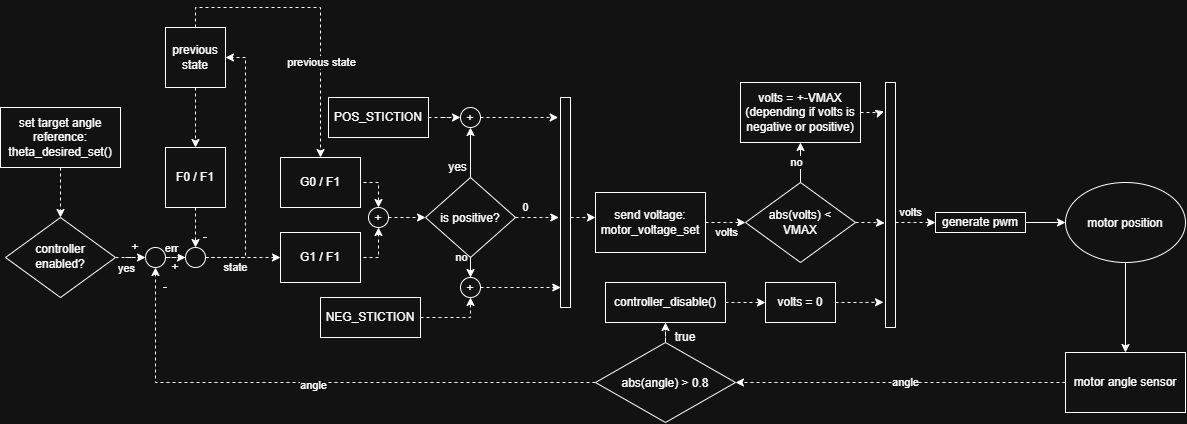

The diagram above was exported from draw.io. Its source (the exported page's mxGraphModel, read from the mxfile embedded in the PNG):
<mxGraphModel dx="1235" dy="550" grid="1" gridSize="10" guides="1" tooltips="1" connect="1" arrows="1" fold="1" page="1" pageScale="1" pageWidth="850" pageHeight="1100" math="0" shadow="0">
  <root>
    <mxCell id="0" />
    <mxCell id="1" parent="0" />
    <mxCell id="-joschnPrCSTBiD50mj6-93" edge="1" parent="1" source="-joschnPrCSTBiD50mj6-2" style="edgeStyle=orthogonalEdgeStyle;rounded=0;orthogonalLoop=1;jettySize=auto;html=1;dashed=1;strokeColor=default;align=center;verticalAlign=middle;fontFamily=Helvetica;fontSize=11;fontColor=default;labelBackgroundColor=default;endArrow=classic;" target="-joschnPrCSTBiD50mj6-92">
      <mxGeometry relative="1" as="geometry" />
    </mxCell>
    <mxCell id="-joschnPrCSTBiD50mj6-94" connectable="0" parent="-joschnPrCSTBiD50mj6-93" style="edgeLabel;html=1;align=center;verticalAlign=middle;resizable=0;points=[];" value="angle" vertex="1">
      <mxGeometry relative="1" x="-0.0571" y="-2" as="geometry">
        <mxPoint x="-5" y="2" as="offset" />
      </mxGeometry>
    </mxCell>
    <mxCell id="-joschnPrCSTBiD50mj6-2" parent="1" style="rounded=0;whiteSpace=wrap;html=1;" value="motor angle sensor" vertex="1">
      <mxGeometry height="60" width="120" x="1170" y="375" as="geometry" />
    </mxCell>
    <mxCell id="-joschnPrCSTBiD50mj6-96" edge="1" parent="1" source="-joschnPrCSTBiD50mj6-4" style="edgeStyle=orthogonalEdgeStyle;rounded=0;orthogonalLoop=1;jettySize=auto;html=1;entryX=0.5;entryY=0;entryDx=0;entryDy=0;dashed=1;strokeColor=default;align=center;verticalAlign=middle;fontFamily=Helvetica;fontSize=11;fontColor=default;labelBackgroundColor=default;endArrow=classic;" target="-joschnPrCSTBiD50mj6-95">
      <mxGeometry relative="1" as="geometry">
        <Array as="points" />
      </mxGeometry>
    </mxCell>
    <mxCell id="-joschnPrCSTBiD50mj6-4" parent="1" style="rounded=0;whiteSpace=wrap;html=1;" value="&lt;div&gt;set target angle reference:&lt;/div&gt;theta_desired_set()" vertex="1">
      <mxGeometry height="60" width="120" x="105" y="130" as="geometry" />
    </mxCell>
    <mxCell id="-joschnPrCSTBiD50mj6-22" edge="1" parent="1" source="-joschnPrCSTBiD50mj6-5" style="edgeStyle=orthogonalEdgeStyle;rounded=0;orthogonalLoop=1;jettySize=auto;html=1;entryX=0.5;entryY=0;entryDx=0;entryDy=0;dashed=1;strokeColor=default;align=center;verticalAlign=middle;fontFamily=Helvetica;fontSize=11;fontColor=default;labelBackgroundColor=default;endArrow=classic;" target="-joschnPrCSTBiD50mj6-17">
      <mxGeometry relative="1" as="geometry" />
    </mxCell>
    <mxCell id="-joschnPrCSTBiD50mj6-5" parent="1" style="rounded=0;whiteSpace=wrap;html=1;" value="F0 / F1" vertex="1">
      <mxGeometry height="60" width="60" x="270" y="170" as="geometry" />
    </mxCell>
    <mxCell id="-joschnPrCSTBiD50mj6-13" edge="1" parent="1" source="-joschnPrCSTBiD50mj6-8" style="edgeStyle=orthogonalEdgeStyle;rounded=0;orthogonalLoop=1;jettySize=auto;html=1;dashed=1;strokeColor=default;align=center;verticalAlign=middle;fontFamily=Helvetica;fontSize=11;fontColor=default;labelBackgroundColor=default;endArrow=classic;" target="-joschnPrCSTBiD50mj6-17" value="">
      <mxGeometry relative="1" as="geometry">
        <mxPoint x="300" y="280" as="targetPoint" />
      </mxGeometry>
    </mxCell>
    <mxCell id="-joschnPrCSTBiD50mj6-15" connectable="0" parent="-joschnPrCSTBiD50mj6-13" style="edgeLabel;html=1;align=center;verticalAlign=middle;resizable=0;points=[];" value="err" vertex="1">
      <mxGeometry relative="1" x="0.5333" y="1" as="geometry">
        <mxPoint x="-1" y="-9" as="offset" />
      </mxGeometry>
    </mxCell>
    <mxCell id="-joschnPrCSTBiD50mj6-8" parent="1" style="ellipse;whiteSpace=wrap;html=1;shapeInside=1;aspect=fixed;" value="" vertex="1">
      <mxGeometry height="20" width="20" x="250" y="270" as="geometry" />
    </mxCell>
    <mxCell id="-joschnPrCSTBiD50mj6-12" parent="1" style="text;html=1;whiteSpace=wrap;strokeColor=none;fillColor=none;align=center;verticalAlign=middle;rounded=0;" value="+" vertex="1">
      <mxGeometry height="20" width="20" x="230" y="260" as="geometry" />
    </mxCell>
    <mxCell id="-joschnPrCSTBiD50mj6-16" parent="1" style="text;html=1;whiteSpace=wrap;strokeColor=none;fillColor=none;align=center;verticalAlign=middle;rounded=0;" value="-" vertex="1">
      <mxGeometry height="20" width="20" x="260" y="300" as="geometry" />
    </mxCell>
    <mxCell id="-joschnPrCSTBiD50mj6-28" edge="1" parent="1" source="-joschnPrCSTBiD50mj6-17" style="edgeStyle=orthogonalEdgeStyle;rounded=0;orthogonalLoop=1;jettySize=auto;html=1;dashed=1;strokeColor=default;align=center;verticalAlign=middle;fontFamily=Helvetica;fontSize=11;fontColor=default;labelBackgroundColor=default;endArrow=classic;" target="-joschnPrCSTBiD50mj6-34" value="state">
      <mxGeometry relative="1" x="-0.2" y="-10" as="geometry">
        <mxPoint as="offset" />
        <mxPoint x="390" y="280" as="targetPoint" />
      </mxGeometry>
    </mxCell>
    <mxCell id="-joschnPrCSTBiD50mj6-30" edge="1" parent="1" source="-joschnPrCSTBiD50mj6-17" style="edgeStyle=orthogonalEdgeStyle;rounded=0;orthogonalLoop=1;jettySize=auto;html=1;entryX=1;entryY=0.5;entryDx=0;entryDy=0;dashed=1;strokeColor=default;align=center;verticalAlign=middle;fontFamily=Helvetica;fontSize=11;fontColor=default;labelBackgroundColor=default;endArrow=classic;" target="-joschnPrCSTBiD50mj6-29">
      <mxGeometry relative="1" as="geometry">
        <Array as="points">
          <mxPoint x="350" y="280" />
          <mxPoint x="350" y="80" />
        </Array>
      </mxGeometry>
    </mxCell>
    <mxCell id="-joschnPrCSTBiD50mj6-17" parent="1" style="ellipse;whiteSpace=wrap;html=1;shapeInside=1;aspect=fixed;" value="" vertex="1">
      <mxGeometry height="20" width="20" x="290" y="270" as="geometry" />
    </mxCell>
    <mxCell id="-joschnPrCSTBiD50mj6-25" parent="1" style="text;html=1;whiteSpace=wrap;strokeColor=none;fillColor=none;align=center;verticalAlign=middle;rounded=0;" value="+" vertex="1">
      <mxGeometry height="20" width="20" x="270" y="280" as="geometry" />
    </mxCell>
    <mxCell id="-joschnPrCSTBiD50mj6-26" parent="1" style="text;html=1;whiteSpace=wrap;strokeColor=none;fillColor=none;align=center;verticalAlign=middle;rounded=0;" value="-" vertex="1">
      <mxGeometry height="20" width="20" x="300" y="250" as="geometry" />
    </mxCell>
    <mxCell id="-joschnPrCSTBiD50mj6-31" edge="1" parent="1" source="-joschnPrCSTBiD50mj6-29" style="edgeStyle=orthogonalEdgeStyle;rounded=0;orthogonalLoop=1;jettySize=auto;html=1;entryX=0.5;entryY=0;entryDx=0;entryDy=0;dashed=1;strokeColor=default;align=center;verticalAlign=middle;fontFamily=Helvetica;fontSize=11;fontColor=default;labelBackgroundColor=default;endArrow=classic;" target="-joschnPrCSTBiD50mj6-5">
      <mxGeometry relative="1" as="geometry" />
    </mxCell>
    <mxCell id="-joschnPrCSTBiD50mj6-36" edge="1" parent="1" source="-joschnPrCSTBiD50mj6-29" style="edgeStyle=orthogonalEdgeStyle;rounded=0;orthogonalLoop=1;jettySize=auto;html=1;dashed=1;strokeColor=default;align=center;verticalAlign=middle;fontFamily=Helvetica;fontSize=11;fontColor=default;labelBackgroundColor=default;endArrow=classic;" target="-joschnPrCSTBiD50mj6-35">
      <mxGeometry relative="1" x="0.3424" as="geometry">
        <Array as="points">
          <mxPoint x="300" y="30" />
          <mxPoint x="425" y="30" />
        </Array>
      </mxGeometry>
    </mxCell>
    <mxCell id="-joschnPrCSTBiD50mj6-37" connectable="0" parent="-joschnPrCSTBiD50mj6-36" style="edgeLabel;html=1;align=center;verticalAlign=middle;resizable=0;points=[];" value="previous state" vertex="1">
      <mxGeometry relative="1" x="0.3527" as="geometry">
        <mxPoint as="offset" />
      </mxGeometry>
    </mxCell>
    <mxCell id="-joschnPrCSTBiD50mj6-29" parent="1" style="whiteSpace=wrap;html=1;aspect=fixed;" value="previous state" vertex="1">
      <mxGeometry height="60" width="60" x="270" y="50" as="geometry" />
    </mxCell>
    <mxCell id="-joschnPrCSTBiD50mj6-40" edge="1" parent="1" style="edgeStyle=orthogonalEdgeStyle;rounded=0;orthogonalLoop=1;jettySize=auto;html=1;entryX=0.5;entryY=1;entryDx=0;entryDy=0;dashed=1;strokeColor=default;align=center;verticalAlign=middle;fontFamily=Helvetica;fontSize=11;fontColor=default;labelBackgroundColor=default;endArrow=classic;" target="-joschnPrCSTBiD50mj6-39">
      <mxGeometry relative="1" as="geometry">
        <mxPoint x="450" y="280" as="sourcePoint" />
      </mxGeometry>
    </mxCell>
    <mxCell id="-joschnPrCSTBiD50mj6-34" parent="1" style="rounded=0;whiteSpace=wrap;html=1;" value="G1 / F1" vertex="1">
      <mxGeometry height="50" width="80" x="385" y="255" as="geometry" />
    </mxCell>
    <mxCell id="-joschnPrCSTBiD50mj6-41" edge="1" parent="1" style="edgeStyle=orthogonalEdgeStyle;rounded=0;orthogonalLoop=1;jettySize=auto;html=1;entryX=0.5;entryY=0;entryDx=0;entryDy=0;dashed=1;strokeColor=default;align=center;verticalAlign=middle;fontFamily=Helvetica;fontSize=11;fontColor=default;labelBackgroundColor=default;endArrow=classic;" target="-joschnPrCSTBiD50mj6-39">
      <mxGeometry relative="1" as="geometry">
        <mxPoint x="450" y="205" as="sourcePoint" />
      </mxGeometry>
    </mxCell>
    <mxCell id="-joschnPrCSTBiD50mj6-35" parent="1" style="rounded=0;whiteSpace=wrap;html=1;" value="G0 / F1" vertex="1">
      <mxGeometry height="50" width="80" x="385" y="180" as="geometry" />
    </mxCell>
    <mxCell id="-joschnPrCSTBiD50mj6-46" edge="1" parent="1" source="-joschnPrCSTBiD50mj6-39" style="edgeStyle=orthogonalEdgeStyle;rounded=0;orthogonalLoop=1;jettySize=auto;html=1;dashed=1;strokeColor=default;align=center;verticalAlign=middle;fontFamily=Helvetica;fontSize=11;fontColor=default;labelBackgroundColor=default;endArrow=classic;" target="-joschnPrCSTBiD50mj6-45">
      <mxGeometry relative="1" as="geometry" />
    </mxCell>
    <mxCell id="-joschnPrCSTBiD50mj6-39" parent="1" style="ellipse;whiteSpace=wrap;html=1;shapeInside=1;aspect=fixed;" value="+" vertex="1">
      <mxGeometry height="20" width="20" x="473" y="230" as="geometry" />
    </mxCell>
    <mxCell id="-joschnPrCSTBiD50mj6-49" edge="1" parent="1" source="-joschnPrCSTBiD50mj6-44" style="edgeStyle=orthogonalEdgeStyle;rounded=0;orthogonalLoop=1;jettySize=auto;html=1;dashed=1;strokeColor=default;align=center;verticalAlign=middle;fontFamily=Helvetica;fontSize=11;fontColor=default;labelBackgroundColor=default;endArrow=classic;" target="-joschnPrCSTBiD50mj6-47">
      <mxGeometry relative="1" as="geometry" />
    </mxCell>
    <mxCell id="-joschnPrCSTBiD50mj6-44" parent="1" style="rounded=0;whiteSpace=wrap;html=1;" value="POS_STICTION" vertex="1">
      <mxGeometry height="40" width="100" x="433" y="120" as="geometry" />
    </mxCell>
    <mxCell id="-joschnPrCSTBiD50mj6-60" edge="1" parent="1" source="-joschnPrCSTBiD50mj6-45" style="edgeStyle=orthogonalEdgeStyle;rounded=0;orthogonalLoop=1;jettySize=auto;html=1;" target="-joschnPrCSTBiD50mj6-47">
      <mxGeometry relative="1" as="geometry" />
    </mxCell>
    <mxCell id="-joschnPrCSTBiD50mj6-61" edge="1" parent="1" source="-joschnPrCSTBiD50mj6-45" style="edgeStyle=orthogonalEdgeStyle;rounded=0;orthogonalLoop=1;jettySize=auto;html=1;" target="-joschnPrCSTBiD50mj6-50">
      <mxGeometry relative="1" as="geometry" />
    </mxCell>
    <mxCell id="-joschnPrCSTBiD50mj6-65" connectable="0" parent="-joschnPrCSTBiD50mj6-61" style="edgeLabel;html=1;align=center;verticalAlign=middle;resizable=0;points=[];" value="no" vertex="1">
      <mxGeometry relative="1" x="0.0678" as="geometry">
        <mxPoint x="-10" y="-8" as="offset" />
      </mxGeometry>
    </mxCell>
    <mxCell id="-joschnPrCSTBiD50mj6-45" parent="1" style="rhombus;whiteSpace=wrap;html=1;shapeInside=1;" value="&lt;div&gt;&lt;br&gt;&lt;/div&gt;&lt;div&gt;&lt;br&gt;&lt;/div&gt;&lt;div&gt;is positive?&lt;/div&gt;" vertex="1">
      <mxGeometry height="80" width="90" x="530" y="200" as="geometry" />
    </mxCell>
    <mxCell id="-joschnPrCSTBiD50mj6-47" parent="1" style="ellipse;whiteSpace=wrap;html=1;shapeInside=1;aspect=fixed;" value="+" vertex="1">
      <mxGeometry height="20" width="20" x="565" y="130" as="geometry" />
    </mxCell>
    <mxCell id="-joschnPrCSTBiD50mj6-50" parent="1" style="ellipse;whiteSpace=wrap;html=1;shapeInside=1;aspect=fixed;" value="+" vertex="1">
      <mxGeometry height="20" width="20" x="565" y="300" as="geometry" />
    </mxCell>
    <mxCell id="-joschnPrCSTBiD50mj6-53" edge="1" parent="1" source="-joschnPrCSTBiD50mj6-52" style="edgeStyle=orthogonalEdgeStyle;rounded=0;orthogonalLoop=1;jettySize=auto;html=1;entryX=0.5;entryY=1;entryDx=0;entryDy=0;dashed=1;strokeColor=default;align=center;verticalAlign=middle;fontFamily=Helvetica;fontSize=11;fontColor=default;labelBackgroundColor=default;endArrow=classic;" target="-joschnPrCSTBiD50mj6-50">
      <mxGeometry relative="1" as="geometry" />
    </mxCell>
    <mxCell id="-joschnPrCSTBiD50mj6-52" parent="1" style="rounded=0;whiteSpace=wrap;html=1;" value="NEG_STICTION" vertex="1">
      <mxGeometry height="40" width="100" x="425" y="320" as="geometry" />
    </mxCell>
    <mxCell id="-joschnPrCSTBiD50mj6-54" parent="1" style="text;html=1;whiteSpace=wrap;strokeColor=none;fillColor=none;align=center;verticalAlign=middle;rounded=0;" value="yes" vertex="1">
      <mxGeometry height="20" width="25" x="550" y="180" as="geometry" />
    </mxCell>
    <mxCell id="-joschnPrCSTBiD50mj6-68" edge="1" parent="1" source="-joschnPrCSTBiD50mj6-56" style="edgeStyle=orthogonalEdgeStyle;rounded=0;orthogonalLoop=1;jettySize=auto;html=1;dashed=1;strokeColor=default;align=center;verticalAlign=middle;fontFamily=Helvetica;fontSize=11;fontColor=default;labelBackgroundColor=default;endArrow=classic;" target="-joschnPrCSTBiD50mj6-67">
      <mxGeometry relative="1" as="geometry" />
    </mxCell>
    <mxCell id="-joschnPrCSTBiD50mj6-70" connectable="0" parent="-joschnPrCSTBiD50mj6-68" style="edgeLabel;html=1;align=center;verticalAlign=middle;resizable=0;points=[];" value="volts" vertex="1">
      <mxGeometry relative="1" x="0.1547" y="-1" as="geometry">
        <mxPoint x="-3" y="9" as="offset" />
      </mxGeometry>
    </mxCell>
    <mxCell id="-joschnPrCSTBiD50mj6-56" parent="1" style="rounded=0;whiteSpace=wrap;html=1;" value="send voltage:&lt;div&gt;motor_voltage_set&lt;/div&gt;" vertex="1">
      <mxGeometry height="60" width="110" x="700" y="215" as="geometry" />
    </mxCell>
    <mxCell id="-joschnPrCSTBiD50mj6-71" edge="1" parent="1" source="-joschnPrCSTBiD50mj6-67" style="edgeStyle=orthogonalEdgeStyle;rounded=0;orthogonalLoop=1;jettySize=auto;html=1;" target="-joschnPrCSTBiD50mj6-69">
      <mxGeometry relative="1" as="geometry" />
    </mxCell>
    <mxCell id="-joschnPrCSTBiD50mj6-72" connectable="0" parent="-joschnPrCSTBiD50mj6-71" style="edgeLabel;html=1;align=center;verticalAlign=middle;resizable=0;points=[];" value="no" vertex="1">
      <mxGeometry relative="1" x="0.0474" y="1" as="geometry">
        <mxPoint x="-4" y="1" as="offset" />
      </mxGeometry>
    </mxCell>
    <mxCell id="-joschnPrCSTBiD50mj6-76" edge="1" parent="1" source="-joschnPrCSTBiD50mj6-67" style="edgeStyle=orthogonalEdgeStyle;rounded=0;orthogonalLoop=1;jettySize=auto;html=1;entryX=-0.086;entryY=0.574;entryDx=0;entryDy=0;entryPerimeter=0;dashed=1;strokeColor=default;align=center;verticalAlign=middle;fontFamily=Helvetica;fontSize=11;fontColor=default;labelBackgroundColor=default;endArrow=classic;" target="-joschnPrCSTBiD50mj6-79">
      <mxGeometry relative="1" x="0.7389" as="geometry">
        <mxPoint x="1010" y="245" as="targetPoint" />
      </mxGeometry>
    </mxCell>
    <mxCell id="-joschnPrCSTBiD50mj6-67" parent="1" style="rhombus;whiteSpace=wrap;html=1;shapeInside=1;" value="&lt;div&gt;&lt;br&gt;&lt;/div&gt;&lt;div&gt;&lt;br&gt;&lt;/div&gt;&lt;div&gt;abs(volts) &amp;lt; VMAX&lt;/div&gt;" vertex="1">
      <mxGeometry height="80" width="110" x="850" y="205" as="geometry" />
    </mxCell>
    <mxCell id="-joschnPrCSTBiD50mj6-77" edge="1" parent="1" source="-joschnPrCSTBiD50mj6-69" style="edgeStyle=orthogonalEdgeStyle;rounded=0;orthogonalLoop=1;jettySize=auto;html=1;entryX=-0.143;entryY=0.118;entryDx=0;entryDy=0;entryPerimeter=0;dashed=1;strokeColor=default;align=center;verticalAlign=middle;fontFamily=Helvetica;fontSize=11;fontColor=default;labelBackgroundColor=default;endArrow=classic;" target="-joschnPrCSTBiD50mj6-79">
      <mxGeometry relative="1" x="0.5403" as="geometry">
        <mxPoint x="1010" y="135.0000000000001" as="targetPoint" />
      </mxGeometry>
    </mxCell>
    <mxCell id="-joschnPrCSTBiD50mj6-69" parent="1" style="rounded=0;whiteSpace=wrap;html=1;" value="volts = +-VMAX&lt;div&gt;(depending if volts is negative or positive)&lt;/div&gt;" vertex="1">
      <mxGeometry height="60" width="120" x="845" y="105" as="geometry" />
    </mxCell>
    <mxCell id="-joschnPrCSTBiD50mj6-87" edge="1" parent="1" source="-joschnPrCSTBiD50mj6-73" style="edgeStyle=orthogonalEdgeStyle;rounded=0;orthogonalLoop=1;jettySize=auto;html=1;" target="-joschnPrCSTBiD50mj6-88">
      <mxGeometry relative="1" as="geometry">
        <mxPoint x="1230" y="245" as="targetPoint" />
      </mxGeometry>
    </mxCell>
    <mxCell id="-joschnPrCSTBiD50mj6-73" parent="1" style="rounded=0;whiteSpace=wrap;html=1;" value="generate pwm" vertex="1">
      <mxGeometry height="20" width="90" x="1040" y="235" as="geometry" />
    </mxCell>
    <mxCell id="-joschnPrCSTBiD50mj6-80" edge="1" parent="1" source="-joschnPrCSTBiD50mj6-79" style="edgeStyle=orthogonalEdgeStyle;rounded=0;orthogonalLoop=1;jettySize=auto;html=1;dashed=1;strokeColor=default;align=center;verticalAlign=middle;fontFamily=Helvetica;fontSize=11;fontColor=default;labelBackgroundColor=default;endArrow=classic;" target="-joschnPrCSTBiD50mj6-73">
      <mxGeometry relative="1" as="geometry">
        <Array as="points">
          <mxPoint x="1030" y="245" />
          <mxPoint x="1030" y="245" />
        </Array>
      </mxGeometry>
    </mxCell>
    <mxCell id="-joschnPrCSTBiD50mj6-111" connectable="0" parent="-joschnPrCSTBiD50mj6-80" style="edgeLabel;html=1;align=center;verticalAlign=middle;resizable=0;points=[];fontFamily=Helvetica;fontSize=11;fontColor=default;labelBackgroundColor=default;" value="volts" vertex="1">
      <mxGeometry relative="1" x="-0.322" y="2" as="geometry">
        <mxPoint y="-8" as="offset" />
      </mxGeometry>
    </mxCell>
    <mxCell id="-joschnPrCSTBiD50mj6-79" parent="1" style="rounded=0;whiteSpace=wrap;html=1;" value="" vertex="1">
      <mxGeometry height="245" width="10" x="990" y="105" as="geometry" />
    </mxCell>
    <mxCell id="-joschnPrCSTBiD50mj6-86" edge="1" parent="1" source="-joschnPrCSTBiD50mj6-81" style="edgeStyle=orthogonalEdgeStyle;rounded=0;orthogonalLoop=1;jettySize=auto;html=1;dashed=1;strokeColor=default;align=center;verticalAlign=middle;fontFamily=Helvetica;fontSize=11;fontColor=default;labelBackgroundColor=default;endArrow=classic;" target="-joschnPrCSTBiD50mj6-56">
      <mxGeometry relative="1" as="geometry">
        <Array as="points">
          <mxPoint x="680" y="240" />
          <mxPoint x="680" y="240" />
        </Array>
      </mxGeometry>
    </mxCell>
    <mxCell id="-joschnPrCSTBiD50mj6-81" parent="1" style="rounded=0;whiteSpace=wrap;html=1;" value="" vertex="1">
      <mxGeometry height="210" width="10" x="665" y="120" as="geometry" />
    </mxCell>
    <mxCell id="-joschnPrCSTBiD50mj6-82" edge="1" parent="1" source="-joschnPrCSTBiD50mj6-45" style="edgeStyle=orthogonalEdgeStyle;rounded=0;orthogonalLoop=1;jettySize=auto;html=1;dashed=1;strokeColor=default;align=center;verticalAlign=middle;fontFamily=Helvetica;fontSize=11;fontColor=default;labelBackgroundColor=default;endArrow=classic;">
      <mxGeometry relative="1" x="0.2001" as="geometry">
        <Array as="points">
          <mxPoint x="663.3" y="240" />
        </Array>
        <mxPoint x="663.33" y="240" as="targetPoint" />
      </mxGeometry>
    </mxCell>
    <mxCell id="-joschnPrCSTBiD50mj6-83" connectable="0" parent="-joschnPrCSTBiD50mj6-82" style="edgeLabel;html=1;align=center;verticalAlign=middle;resizable=0;points=[];" value="0" vertex="1">
      <mxGeometry relative="1" x="-0.0769" y="-1" as="geometry">
        <mxPoint x="-11" y="-11" as="offset" />
      </mxGeometry>
    </mxCell>
    <mxCell id="-joschnPrCSTBiD50mj6-84" edge="1" parent="1" source="-joschnPrCSTBiD50mj6-50" style="edgeStyle=orthogonalEdgeStyle;rounded=0;orthogonalLoop=1;jettySize=auto;html=1;dashed=1;strokeColor=default;align=center;verticalAlign=middle;fontFamily=Helvetica;fontSize=11;fontColor=default;labelBackgroundColor=default;endArrow=classic;">
      <mxGeometry relative="1" as="geometry">
        <mxPoint x="665.27" y="310" as="targetPoint" />
      </mxGeometry>
    </mxCell>
    <mxCell id="-joschnPrCSTBiD50mj6-85" edge="1" parent="1" source="-joschnPrCSTBiD50mj6-47" style="edgeStyle=orthogonalEdgeStyle;rounded=0;orthogonalLoop=1;jettySize=auto;html=1;dashed=1;strokeColor=default;align=center;verticalAlign=middle;fontFamily=Helvetica;fontSize=11;fontColor=default;labelBackgroundColor=default;endArrow=classic;">
      <mxGeometry relative="1" x="0.1072" as="geometry">
        <Array as="points">
          <mxPoint x="652.7" y="140" />
        </Array>
        <mxPoint x="662.67" y="140" as="targetPoint" />
      </mxGeometry>
    </mxCell>
    <mxCell id="-joschnPrCSTBiD50mj6-90" edge="1" parent="1" source="-joschnPrCSTBiD50mj6-88" style="edgeStyle=orthogonalEdgeStyle;rounded=0;orthogonalLoop=1;jettySize=auto;html=1;" target="-joschnPrCSTBiD50mj6-2">
      <mxGeometry relative="1" as="geometry" />
    </mxCell>
    <mxCell id="-joschnPrCSTBiD50mj6-88" parent="1" style="ellipse;whiteSpace=wrap;html=1;shapeInside=1;" value="&lt;div&gt;&lt;br&gt;&lt;/div&gt;&lt;div&gt;&lt;br&gt;&lt;/div&gt;&lt;div&gt;motor position&lt;/div&gt;" vertex="1">
      <mxGeometry height="80" width="120" x="1170" y="205" as="geometry" />
    </mxCell>
    <mxCell id="-joschnPrCSTBiD50mj6-105" edge="1" parent="1" source="-joschnPrCSTBiD50mj6-92" style="edgeStyle=orthogonalEdgeStyle;rounded=0;orthogonalLoop=1;jettySize=auto;html=1;dashed=1;strokeColor=default;align=center;verticalAlign=middle;fontFamily=Helvetica;fontSize=11;fontColor=default;labelBackgroundColor=default;endArrow=classic;" target="-joschnPrCSTBiD50mj6-103">
      <mxGeometry relative="1" as="geometry" />
    </mxCell>
    <mxCell id="-joschnPrCSTBiD50mj6-106" edge="1" parent="1" source="-joschnPrCSTBiD50mj6-92" style="edgeStyle=orthogonalEdgeStyle;rounded=0;orthogonalLoop=1;jettySize=auto;html=1;entryX=0.5;entryY=1;entryDx=0;entryDy=0;dashed=1;" target="-joschnPrCSTBiD50mj6-8">
      <mxGeometry relative="1" as="geometry" />
    </mxCell>
    <mxCell id="-joschnPrCSTBiD50mj6-109" connectable="0" parent="-joschnPrCSTBiD50mj6-106" style="edgeLabel;html=1;align=center;verticalAlign=middle;resizable=0;points=[];fontFamily=Helvetica;fontSize=11;fontColor=default;labelBackgroundColor=default;" value="angle" vertex="1">
      <mxGeometry relative="1" x="0.0198" y="2" as="geometry">
        <mxPoint as="offset" />
      </mxGeometry>
    </mxCell>
    <mxCell id="-joschnPrCSTBiD50mj6-92" parent="1" style="rhombus;whiteSpace=wrap;html=1;shapeInside=1;newEdgeStyle=%7B%22edgeStyle%22%3A%22orthogonalEdgeStyle%22%2C%22rounded%22%3A%220%22%2C%22orthogonalLoop%22%3A%221%22%2C%22jettySize%22%3A%22auto%22%2C%22html%22%3A%221%22%2C%22dashed%22%3A%221%22%7D;" value="&lt;div&gt;&lt;br&gt;&lt;/div&gt;&lt;div&gt;&lt;br&gt;&lt;/div&gt;&lt;div&gt;abs(angle) &amp;gt; 0.8&lt;/div&gt;" vertex="1">
      <mxGeometry height="80" width="140" x="700" y="365" as="geometry" />
    </mxCell>
    <mxCell id="-joschnPrCSTBiD50mj6-97" edge="1" parent="1" source="-joschnPrCSTBiD50mj6-95" style="edgeStyle=orthogonalEdgeStyle;rounded=0;orthogonalLoop=1;jettySize=auto;html=1;dashed=1;strokeColor=default;align=center;verticalAlign=middle;fontFamily=Helvetica;fontSize=11;fontColor=default;labelBackgroundColor=default;endArrow=classic;" target="-joschnPrCSTBiD50mj6-8">
      <mxGeometry relative="1" as="geometry" />
    </mxCell>
    <mxCell id="-joschnPrCSTBiD50mj6-108" connectable="0" parent="-joschnPrCSTBiD50mj6-97" style="edgeLabel;html=1;align=center;verticalAlign=middle;resizable=0;points=[];fontFamily=Helvetica;fontSize=11;fontColor=default;labelBackgroundColor=default;" value="yes" vertex="1">
      <mxGeometry relative="1" x="0.7133" y="-1" as="geometry">
        <mxPoint x="-13" y="9" as="offset" />
      </mxGeometry>
    </mxCell>
    <mxCell id="-joschnPrCSTBiD50mj6-95" parent="1" style="rhombus;whiteSpace=wrap;html=1;shapeInside=1;" value="&lt;div&gt;&lt;br&gt;&lt;/div&gt;&lt;div&gt;&lt;br&gt;&lt;/div&gt;&lt;div&gt;controller enabled?&lt;/div&gt;" vertex="1">
      <mxGeometry height="80" width="110" x="110" y="240" as="geometry" />
    </mxCell>
    <mxCell id="-joschnPrCSTBiD50mj6-99" parent="1" style="rounded=0;whiteSpace=wrap;html=1;" value="volts = 0" vertex="1">
      <mxGeometry height="40" width="70" x="870" y="305" as="geometry" />
    </mxCell>
    <mxCell id="-joschnPrCSTBiD50mj6-100" edge="1" parent="1" source="-joschnPrCSTBiD50mj6-99" style="edgeStyle=orthogonalEdgeStyle;rounded=0;orthogonalLoop=1;jettySize=auto;html=1;entryX=-0.201;entryY=0.897;entryDx=0;entryDy=0;entryPerimeter=0;dashed=1;strokeColor=default;align=center;verticalAlign=middle;fontFamily=Helvetica;fontSize=11;fontColor=default;labelBackgroundColor=default;endArrow=classic;" target="-joschnPrCSTBiD50mj6-79">
      <mxGeometry relative="1" as="geometry" />
    </mxCell>
    <mxCell id="-joschnPrCSTBiD50mj6-104" edge="1" parent="1" source="-joschnPrCSTBiD50mj6-103" style="edgeStyle=orthogonalEdgeStyle;rounded=0;orthogonalLoop=1;jettySize=auto;html=1;entryX=0;entryY=0.5;entryDx=0;entryDy=0;dashed=1;strokeColor=default;align=center;verticalAlign=middle;fontFamily=Helvetica;fontSize=11;fontColor=default;labelBackgroundColor=default;endArrow=classic;" target="-joschnPrCSTBiD50mj6-99">
      <mxGeometry relative="1" as="geometry" />
    </mxCell>
    <mxCell id="-joschnPrCSTBiD50mj6-103" parent="1" style="rounded=0;whiteSpace=wrap;html=1;" value="controller_disable()" vertex="1">
      <mxGeometry height="40" width="120" x="710" y="305" as="geometry" />
    </mxCell>
    <mxCell id="-joschnPrCSTBiD50mj6-110" parent="1" style="text;html=1;whiteSpace=wrap;strokeColor=none;fillColor=none;align=center;verticalAlign=middle;rounded=0;" value="true" vertex="1">
      <mxGeometry height="30" width="60" x="760" y="345" as="geometry" />
    </mxCell>
  </root>
</mxGraphModel>